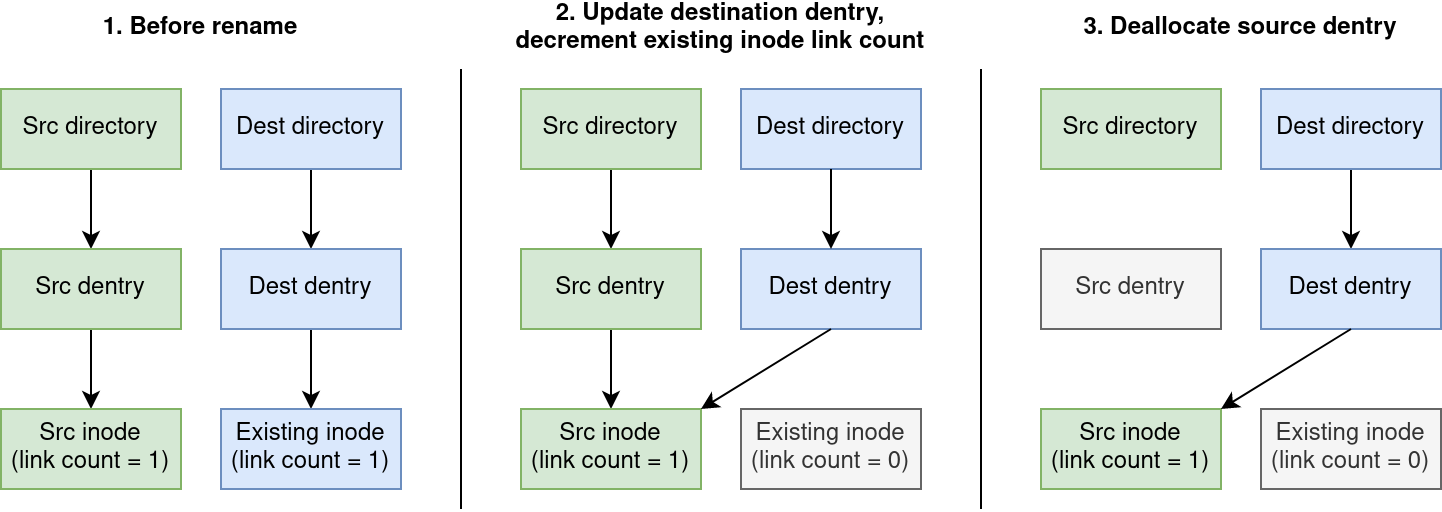

The diagram above was exported from draw.io. Its source (the exported page's mxGraphModel, read from the mxfile embedded in the PNG):
<mxGraphModel dx="1434" dy="795" grid="1" gridSize="10" guides="1" tooltips="1" connect="1" arrows="1" fold="1" page="1" pageScale="1" pageWidth="827" pageHeight="1169" math="0" shadow="0">
  <root>
    <mxCell id="0" />
    <mxCell id="1" parent="0" />
    <mxCell id="3Hxen_4gg-oOCgZ9tivk-7" style="edgeStyle=orthogonalEdgeStyle;rounded=0;orthogonalLoop=1;jettySize=auto;html=1;exitX=0.5;exitY=1;exitDx=0;exitDy=0;entryX=0.5;entryY=0;entryDx=0;entryDy=0;" edge="1" parent="1" source="3Hxen_4gg-oOCgZ9tivk-1" target="3Hxen_4gg-oOCgZ9tivk-2">
      <mxGeometry relative="1" as="geometry" />
    </mxCell>
    <mxCell id="3Hxen_4gg-oOCgZ9tivk-1" value="Src directory" style="rounded=0;whiteSpace=wrap;html=1;fillColor=#d5e8d4;strokeColor=#82b366;" vertex="1" parent="1">
      <mxGeometry x="40" y="120" width="90" height="40" as="geometry" />
    </mxCell>
    <mxCell id="3Hxen_4gg-oOCgZ9tivk-8" style="edgeStyle=orthogonalEdgeStyle;rounded=0;orthogonalLoop=1;jettySize=auto;html=1;exitX=0.5;exitY=1;exitDx=0;exitDy=0;entryX=0.5;entryY=0;entryDx=0;entryDy=0;" edge="1" parent="1" source="3Hxen_4gg-oOCgZ9tivk-2" target="3Hxen_4gg-oOCgZ9tivk-3">
      <mxGeometry relative="1" as="geometry" />
    </mxCell>
    <mxCell id="3Hxen_4gg-oOCgZ9tivk-2" value="Src dentry" style="rounded=0;whiteSpace=wrap;html=1;fillColor=#d5e8d4;strokeColor=#82b366;" vertex="1" parent="1">
      <mxGeometry x="40" y="200" width="90" height="40" as="geometry" />
    </mxCell>
    <mxCell id="3Hxen_4gg-oOCgZ9tivk-3" value="&lt;div&gt;Src inode&lt;/div&gt;&lt;div&gt;(link count = 1)&lt;br&gt;&lt;/div&gt;" style="rounded=0;whiteSpace=wrap;html=1;fillColor=#d5e8d4;strokeColor=#82b366;" vertex="1" parent="1">
      <mxGeometry x="40" y="280" width="90" height="40" as="geometry" />
    </mxCell>
    <mxCell id="3Hxen_4gg-oOCgZ9tivk-9" style="edgeStyle=orthogonalEdgeStyle;rounded=0;orthogonalLoop=1;jettySize=auto;html=1;exitX=0.5;exitY=1;exitDx=0;exitDy=0;entryX=0.5;entryY=0;entryDx=0;entryDy=0;" edge="1" parent="1" source="3Hxen_4gg-oOCgZ9tivk-4" target="3Hxen_4gg-oOCgZ9tivk-5">
      <mxGeometry relative="1" as="geometry" />
    </mxCell>
    <mxCell id="3Hxen_4gg-oOCgZ9tivk-4" value="Dest directory" style="rounded=0;whiteSpace=wrap;html=1;fillColor=#dae8fc;strokeColor=#6c8ebf;" vertex="1" parent="1">
      <mxGeometry x="150" y="120" width="90" height="40" as="geometry" />
    </mxCell>
    <mxCell id="3Hxen_4gg-oOCgZ9tivk-10" style="edgeStyle=orthogonalEdgeStyle;rounded=0;orthogonalLoop=1;jettySize=auto;html=1;exitX=0.5;exitY=1;exitDx=0;exitDy=0;entryX=0.5;entryY=0;entryDx=0;entryDy=0;" edge="1" parent="1" source="3Hxen_4gg-oOCgZ9tivk-5" target="3Hxen_4gg-oOCgZ9tivk-6">
      <mxGeometry relative="1" as="geometry" />
    </mxCell>
    <mxCell id="3Hxen_4gg-oOCgZ9tivk-5" value="Dest dentry" style="rounded=0;whiteSpace=wrap;html=1;fillColor=#dae8fc;strokeColor=#6c8ebf;" vertex="1" parent="1">
      <mxGeometry x="150" y="200" width="90" height="40" as="geometry" />
    </mxCell>
    <mxCell id="3Hxen_4gg-oOCgZ9tivk-6" value="&lt;div&gt;Existing inode&lt;/div&gt;&lt;div&gt;(link count = 1)&lt;br&gt;&lt;/div&gt;" style="rounded=0;whiteSpace=wrap;html=1;fillColor=#dae8fc;strokeColor=#6c8ebf;" vertex="1" parent="1">
      <mxGeometry x="150" y="280" width="90" height="40" as="geometry" />
    </mxCell>
    <mxCell id="3Hxen_4gg-oOCgZ9tivk-11" style="edgeStyle=orthogonalEdgeStyle;rounded=0;orthogonalLoop=1;jettySize=auto;html=1;exitX=0.5;exitY=1;exitDx=0;exitDy=0;entryX=0.5;entryY=0;entryDx=0;entryDy=0;" edge="1" source="3Hxen_4gg-oOCgZ9tivk-12" target="3Hxen_4gg-oOCgZ9tivk-14" parent="1">
      <mxGeometry relative="1" as="geometry" />
    </mxCell>
    <mxCell id="3Hxen_4gg-oOCgZ9tivk-12" value="Src directory" style="rounded=0;whiteSpace=wrap;html=1;fillColor=#d5e8d4;strokeColor=#82b366;" vertex="1" parent="1">
      <mxGeometry x="300" y="120" width="90" height="40" as="geometry" />
    </mxCell>
    <mxCell id="3Hxen_4gg-oOCgZ9tivk-13" style="edgeStyle=orthogonalEdgeStyle;rounded=0;orthogonalLoop=1;jettySize=auto;html=1;exitX=0.5;exitY=1;exitDx=0;exitDy=0;entryX=0.5;entryY=0;entryDx=0;entryDy=0;" edge="1" source="3Hxen_4gg-oOCgZ9tivk-14" target="3Hxen_4gg-oOCgZ9tivk-15" parent="1">
      <mxGeometry relative="1" as="geometry" />
    </mxCell>
    <mxCell id="3Hxen_4gg-oOCgZ9tivk-14" value="Src dentry" style="rounded=0;whiteSpace=wrap;html=1;fillColor=#d5e8d4;strokeColor=#82b366;" vertex="1" parent="1">
      <mxGeometry x="300" y="200" width="90" height="40" as="geometry" />
    </mxCell>
    <mxCell id="3Hxen_4gg-oOCgZ9tivk-15" value="&lt;div&gt;Src inode&lt;/div&gt;&lt;div&gt;(link count = 1)&lt;br&gt;&lt;/div&gt;" style="rounded=0;whiteSpace=wrap;html=1;fillColor=#d5e8d4;strokeColor=#82b366;" vertex="1" parent="1">
      <mxGeometry x="300" y="280" width="90" height="40" as="geometry" />
    </mxCell>
    <mxCell id="3Hxen_4gg-oOCgZ9tivk-17" value="Dest directory" style="rounded=0;whiteSpace=wrap;html=1;fillColor=#dae8fc;strokeColor=#6c8ebf;" vertex="1" parent="1">
      <mxGeometry x="410" y="120" width="90" height="40" as="geometry" />
    </mxCell>
    <mxCell id="3Hxen_4gg-oOCgZ9tivk-19" value="Dest dentry" style="rounded=0;whiteSpace=wrap;html=1;fillColor=#dae8fc;strokeColor=#6c8ebf;" vertex="1" parent="1">
      <mxGeometry x="410" y="200" width="90" height="40" as="geometry" />
    </mxCell>
    <mxCell id="3Hxen_4gg-oOCgZ9tivk-20" value="&lt;div&gt;Existing inode&lt;/div&gt;&lt;div&gt;(link count = 0)&lt;br&gt;&lt;/div&gt;" style="rounded=0;whiteSpace=wrap;html=1;fillColor=#f5f5f5;fontColor=#333333;strokeColor=#666666;" vertex="1" parent="1">
      <mxGeometry x="410" y="280" width="90" height="40" as="geometry" />
    </mxCell>
    <mxCell id="3Hxen_4gg-oOCgZ9tivk-22" value="Src directory" style="rounded=0;whiteSpace=wrap;html=1;fillColor=#d5e8d4;strokeColor=#82b366;" vertex="1" parent="1">
      <mxGeometry x="560" y="120" width="90" height="40" as="geometry" />
    </mxCell>
    <mxCell id="3Hxen_4gg-oOCgZ9tivk-24" value="Src dentry" style="rounded=0;whiteSpace=wrap;html=1;fillColor=#f5f5f5;fontColor=#333333;strokeColor=#666666;" vertex="1" parent="1">
      <mxGeometry x="560" y="200" width="90" height="40" as="geometry" />
    </mxCell>
    <mxCell id="3Hxen_4gg-oOCgZ9tivk-25" value="&lt;div&gt;Src inode&lt;/div&gt;&lt;div&gt;(link count = 1)&lt;br&gt;&lt;/div&gt;" style="rounded=0;whiteSpace=wrap;html=1;fillColor=#d5e8d4;strokeColor=#82b366;" vertex="1" parent="1">
      <mxGeometry x="560" y="280" width="90" height="40" as="geometry" />
    </mxCell>
    <mxCell id="3Hxen_4gg-oOCgZ9tivk-39" style="edgeStyle=orthogonalEdgeStyle;rounded=0;orthogonalLoop=1;jettySize=auto;html=1;exitX=0.5;exitY=1;exitDx=0;exitDy=0;entryX=0.5;entryY=0;entryDx=0;entryDy=0;" edge="1" parent="1" source="3Hxen_4gg-oOCgZ9tivk-27" target="3Hxen_4gg-oOCgZ9tivk-29">
      <mxGeometry relative="1" as="geometry" />
    </mxCell>
    <mxCell id="3Hxen_4gg-oOCgZ9tivk-27" value="Dest directory" style="rounded=0;whiteSpace=wrap;html=1;fillColor=#dae8fc;strokeColor=#6c8ebf;" vertex="1" parent="1">
      <mxGeometry x="670" y="120" width="90" height="40" as="geometry" />
    </mxCell>
    <mxCell id="3Hxen_4gg-oOCgZ9tivk-29" value="Dest dentry" style="rounded=0;whiteSpace=wrap;html=1;fillColor=#dae8fc;strokeColor=#6c8ebf;" vertex="1" parent="1">
      <mxGeometry x="670" y="200" width="90" height="40" as="geometry" />
    </mxCell>
    <mxCell id="3Hxen_4gg-oOCgZ9tivk-30" value="&lt;div&gt;Existing inode&lt;/div&gt;&lt;div&gt;(link count = 0)&lt;br&gt;&lt;/div&gt;" style="rounded=0;whiteSpace=wrap;html=1;fillColor=#f5f5f5;fontColor=#333333;strokeColor=#666666;" vertex="1" parent="1">
      <mxGeometry x="670" y="280" width="90" height="40" as="geometry" />
    </mxCell>
    <mxCell id="3Hxen_4gg-oOCgZ9tivk-31" value="" style="endArrow=none;html=1;rounded=0;" edge="1" parent="1">
      <mxGeometry width="50" height="50" relative="1" as="geometry">
        <mxPoint x="270" y="330" as="sourcePoint" />
        <mxPoint x="270" y="110" as="targetPoint" />
      </mxGeometry>
    </mxCell>
    <mxCell id="3Hxen_4gg-oOCgZ9tivk-32" value="" style="endArrow=none;html=1;rounded=0;" edge="1" parent="1">
      <mxGeometry width="50" height="50" relative="1" as="geometry">
        <mxPoint x="530" y="330" as="sourcePoint" />
        <mxPoint x="530" y="110" as="targetPoint" />
      </mxGeometry>
    </mxCell>
    <mxCell id="3Hxen_4gg-oOCgZ9tivk-33" value="&lt;b&gt;1. Before rename&lt;/b&gt;" style="text;html=1;strokeColor=none;fillColor=none;align=center;verticalAlign=middle;whiteSpace=wrap;rounded=0;" vertex="1" parent="1">
      <mxGeometry x="40" y="80" width="200" height="20" as="geometry" />
    </mxCell>
    <mxCell id="3Hxen_4gg-oOCgZ9tivk-34" value="&lt;b&gt;2. Update destination dentry, &lt;br&gt;decrement existing inode link count&lt;/b&gt;" style="text;html=1;strokeColor=none;fillColor=none;align=center;verticalAlign=middle;whiteSpace=wrap;rounded=0;" vertex="1" parent="1">
      <mxGeometry x="280" y="80" width="240" height="20" as="geometry" />
    </mxCell>
    <mxCell id="3Hxen_4gg-oOCgZ9tivk-35" value="&lt;b&gt;3. Deallocate source dentry&lt;br&gt;&lt;/b&gt;" style="text;html=1;strokeColor=none;fillColor=none;align=center;verticalAlign=middle;whiteSpace=wrap;rounded=0;" vertex="1" parent="1">
      <mxGeometry x="560" y="80" width="200" height="20" as="geometry" />
    </mxCell>
    <mxCell id="3Hxen_4gg-oOCgZ9tivk-36" value="" style="endArrow=classic;html=1;rounded=0;exitX=0.5;exitY=1;exitDx=0;exitDy=0;entryX=0.5;entryY=0;entryDx=0;entryDy=0;" edge="1" parent="1" source="3Hxen_4gg-oOCgZ9tivk-17" target="3Hxen_4gg-oOCgZ9tivk-19">
      <mxGeometry width="50" height="50" relative="1" as="geometry">
        <mxPoint x="390" y="440" as="sourcePoint" />
        <mxPoint x="368" y="200" as="targetPoint" />
      </mxGeometry>
    </mxCell>
    <mxCell id="3Hxen_4gg-oOCgZ9tivk-37" value="" style="endArrow=classic;html=1;rounded=0;exitX=0.5;exitY=1;exitDx=0;exitDy=0;entryX=1;entryY=0;entryDx=0;entryDy=0;" edge="1" parent="1" source="3Hxen_4gg-oOCgZ9tivk-29" target="3Hxen_4gg-oOCgZ9tivk-25">
      <mxGeometry width="50" height="50" relative="1" as="geometry">
        <mxPoint x="465" y="170" as="sourcePoint" />
        <mxPoint x="400" y="210" as="targetPoint" />
      </mxGeometry>
    </mxCell>
    <mxCell id="3Hxen_4gg-oOCgZ9tivk-38" value="" style="endArrow=classic;html=1;rounded=0;exitX=0.5;exitY=1;exitDx=0;exitDy=0;entryX=1;entryY=0;entryDx=0;entryDy=0;" edge="1" parent="1" source="3Hxen_4gg-oOCgZ9tivk-19" target="3Hxen_4gg-oOCgZ9tivk-15">
      <mxGeometry width="50" height="50" relative="1" as="geometry">
        <mxPoint x="390" y="440" as="sourcePoint" />
        <mxPoint x="440" y="390" as="targetPoint" />
      </mxGeometry>
    </mxCell>
  </root>
</mxGraphModel>